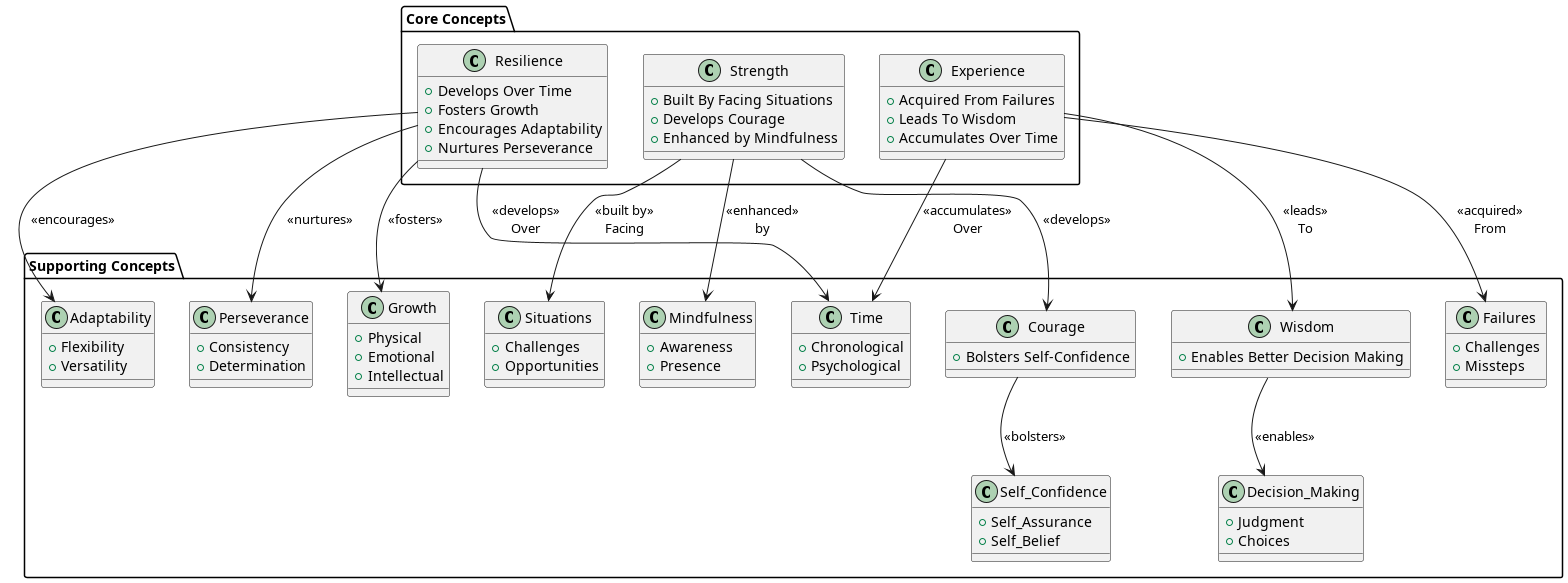

The diagram above was rendered by PlantUML. Its source (embedded in the PNG):
@startuml
!define RECTANGLE class

package "Core Concepts" {
  RECTANGLE Resilience {
    +Develops Over Time
    +Fosters Growth
    +Encourages Adaptability
    +Nurtures Perseverance
  }
  RECTANGLE Strength {
    +Built By Facing Situations
    +Develops Courage
    +Enhanced by Mindfulness
  }
  RECTANGLE Experience {
    +Acquired From Failures
    +Leads To Wisdom
    +Accumulates Over Time
  }
}

package "Supporting Concepts" {
  RECTANGLE Courage {
    +Bolsters Self-Confidence
  }
  RECTANGLE Wisdom {
    +Enables Better Decision Making
  }
  RECTANGLE Growth {
    +Physical
    +Emotional
    +Intellectual
  }
  RECTANGLE Failures {
    +Challenges
    +Missteps
  }
  RECTANGLE Situations {
    +Challenges
    +Opportunities
  }
  RECTANGLE Time {
    +Chronological
    +Psychological
  }
  RECTANGLE Adaptability {
    +Flexibility
    +Versatility
  }
  RECTANGLE Perseverance {
    +Consistency
    +Determination
  }
  RECTANGLE Mindfulness {
    +Awareness
    +Presence
  }
  RECTANGLE Self_Confidence {
    +Self_Assurance
    +Self_Belief
  }
  RECTANGLE Decision_Making {
    +Judgment
    +Choices
  }
}

' Core Concept Relationships
Resilience --> Time : "<<develops>>\nOver"
Resilience --> Growth : "<<fosters>>"
Resilience --> Adaptability : "<<encourages>>"
Resilience --> Perseverance : "<<nurtures>>"

Strength --> Courage : "<<develops>>"
Strength --> Situations : "<<built by>>\nFacing"
Strength --> Mindfulness : "<<enhanced>>\nby"

Experience --> Failures : "<<acquired>>\nFrom"
Experience --> Wisdom : "<<leads>>\nTo"
Experience --> Time : "<<accumulates>>\nOver"

' Supporting Concept Relationships
Courage --> Self_Confidence : "<<bolsters>>"
Wisdom --> Decision_Making : "<<enables>>"

Time -[hidden]-> Resilience
Growth -[hidden]-> Resilience
Adaptability -[hidden]-> Resilience
Perseverance -[hidden]-> Resilience

Courage -[hidden]-> Strength
Situations -[hidden]-> Strength
Mindfulness -[hidden]-> Strength

Failures -[hidden]-> Experience
Wisdom -[hidden]-> Experience
Time -[hidden]-> Experience

Self_Confidence -[hidden]-> Courage
Decision_Making -[hidden]-> Wisdom

@enduml